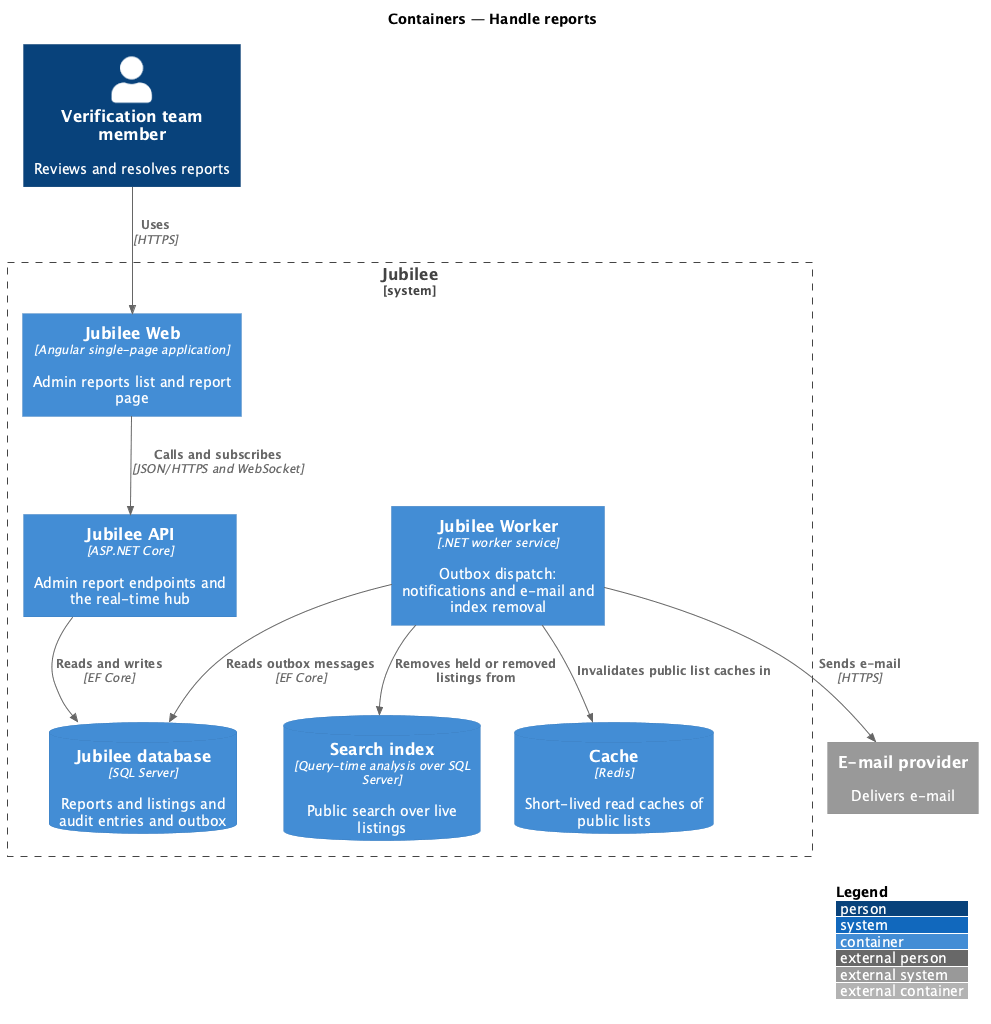

The diagram above was rendered by PlantUML. Its source (embedded in the PNG):
@startuml
!include <C4/C4_Container>
LAYOUT_WITH_LEGEND()
title Containers — Handle reports
Person(verifier, "Verification team member", "Reviews and resolves reports")
System_Boundary(jubilee, "Jubilee") {
  Container(web, "Jubilee Web", "Angular single-page application", "Admin reports list and report page")
  Container(api, "Jubilee API", "ASP.NET Core", "Admin report endpoints and the real-time hub")
  Container(worker, "Jubilee Worker", ".NET worker service", "Outbox dispatch: notifications and e-mail and index removal")
  ContainerDb(db, "Jubilee database", "SQL Server", "Reports and listings and audit entries and outbox")
  ContainerDb(search, "Search index", "Query-time analysis over SQL Server", "Public search over live listings")
  ContainerDb(cache, "Cache", "Redis", "Short-lived read caches of public lists")
}
System_Ext(email, "E-mail provider", "Delivers e-mail")

Rel(verifier, web, "Uses", "HTTPS")
Rel(web, api, "Calls and subscribes", "JSON/HTTPS and WebSocket")
Rel(api, db, "Reads and writes", "EF Core")
Rel(worker, db, "Reads outbox messages", "EF Core")
Rel(worker, search, "Removes held or removed listings from")
Rel(worker, cache, "Invalidates public list caches in")
Rel(worker, email, "Sends e-mail", "HTTPS")
@enduml